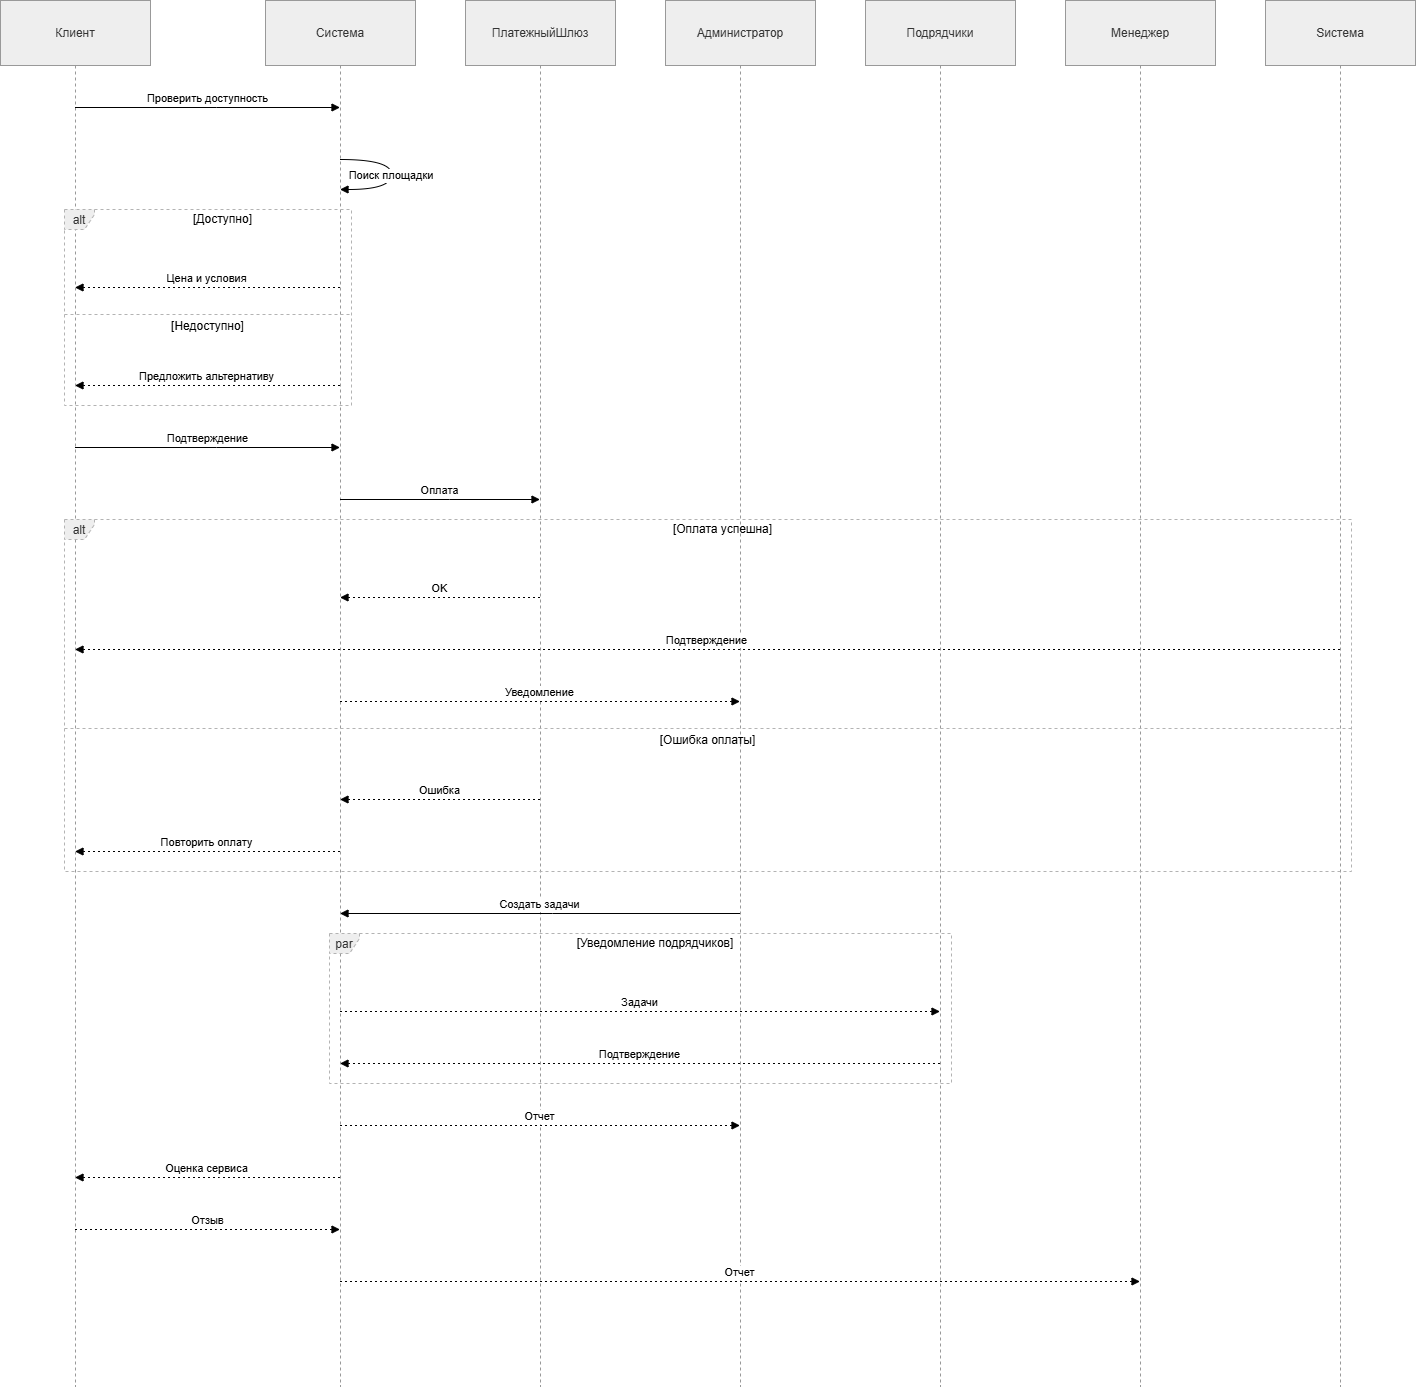

The diagram above was exported from draw.io. Its source (the exported page's mxGraphModel, read from the mxfile embedded in the PNG):
<mxGraphModel dx="886" dy="664" grid="1" gridSize="10" guides="1" tooltips="1" connect="1" arrows="1" fold="1" page="1" pageScale="1" pageWidth="827" pageHeight="1169" math="0" shadow="0">
  <root>
    <mxCell id="0" />
    <mxCell id="1" parent="0" />
    <mxCell id="rhO6hLMR0nWsf8DMblhM-1" parent="1" style="shape=umlLifeline;perimeter=lifelinePerimeter;whiteSpace=wrap;container=1;dropTarget=0;collapsible=0;recursiveResize=0;outlineConnect=0;portConstraint=eastwest;newEdgeStyle={&quot;edgeStyle&quot;:&quot;elbowEdgeStyle&quot;,&quot;elbow&quot;:&quot;vertical&quot;,&quot;curved&quot;:0,&quot;rounded&quot;:0};size=65;fillColor=light-dark(#eeeeee,#1f2020);strokeColor=light-dark(#999999,#cccccc);fontColor=light-dark(#333333,#cccccc);" value="Клиент" vertex="1">
      <mxGeometry height="1386" width="150" x="20" y="20" as="geometry" />
    </mxCell>
    <mxCell id="rhO6hLMR0nWsf8DMblhM-2" parent="1" style="shape=umlLifeline;perimeter=lifelinePerimeter;whiteSpace=wrap;container=1;dropTarget=0;collapsible=0;recursiveResize=0;outlineConnect=0;portConstraint=eastwest;newEdgeStyle={&quot;edgeStyle&quot;:&quot;elbowEdgeStyle&quot;,&quot;elbow&quot;:&quot;vertical&quot;,&quot;curved&quot;:0,&quot;rounded&quot;:0};size=65;fillColor=light-dark(#eeeeee,#1f2020);strokeColor=light-dark(#999999,#cccccc);fontColor=light-dark(#333333,#cccccc);" value="Система" vertex="1">
      <mxGeometry height="1386" width="150" x="285" y="20" as="geometry" />
    </mxCell>
    <mxCell id="rhO6hLMR0nWsf8DMblhM-3" parent="1" style="shape=umlLifeline;perimeter=lifelinePerimeter;whiteSpace=wrap;container=1;dropTarget=0;collapsible=0;recursiveResize=0;outlineConnect=0;portConstraint=eastwest;newEdgeStyle={&quot;edgeStyle&quot;:&quot;elbowEdgeStyle&quot;,&quot;elbow&quot;:&quot;vertical&quot;,&quot;curved&quot;:0,&quot;rounded&quot;:0};size=65;fillColor=light-dark(#eeeeee,#1f2020);strokeColor=light-dark(#999999,#cccccc);fontColor=light-dark(#333333,#cccccc);" value="ПлатежныйШлюз" vertex="1">
      <mxGeometry height="1386" width="150" x="485" y="20" as="geometry" />
    </mxCell>
    <mxCell id="rhO6hLMR0nWsf8DMblhM-4" parent="1" style="shape=umlLifeline;perimeter=lifelinePerimeter;whiteSpace=wrap;container=1;dropTarget=0;collapsible=0;recursiveResize=0;outlineConnect=0;portConstraint=eastwest;newEdgeStyle={&quot;edgeStyle&quot;:&quot;elbowEdgeStyle&quot;,&quot;elbow&quot;:&quot;vertical&quot;,&quot;curved&quot;:0,&quot;rounded&quot;:0};size=65;fillColor=light-dark(#eeeeee,#1f2020);strokeColor=light-dark(#999999,#cccccc);fontColor=light-dark(#333333,#cccccc);" value="Администратор" vertex="1">
      <mxGeometry height="1386" width="150" x="685" y="20" as="geometry" />
    </mxCell>
    <mxCell id="rhO6hLMR0nWsf8DMblhM-5" parent="1" style="shape=umlLifeline;perimeter=lifelinePerimeter;whiteSpace=wrap;container=1;dropTarget=0;collapsible=0;recursiveResize=0;outlineConnect=0;portConstraint=eastwest;newEdgeStyle={&quot;edgeStyle&quot;:&quot;elbowEdgeStyle&quot;,&quot;elbow&quot;:&quot;vertical&quot;,&quot;curved&quot;:0,&quot;rounded&quot;:0};size=65;fillColor=light-dark(#eeeeee,#1f2020);strokeColor=light-dark(#999999,#cccccc);fontColor=light-dark(#333333,#cccccc);" value="Подрядчики" vertex="1">
      <mxGeometry height="1386" width="150" x="885" y="20" as="geometry" />
    </mxCell>
    <mxCell id="rhO6hLMR0nWsf8DMblhM-6" parent="1" style="shape=umlLifeline;perimeter=lifelinePerimeter;whiteSpace=wrap;container=1;dropTarget=0;collapsible=0;recursiveResize=0;outlineConnect=0;portConstraint=eastwest;newEdgeStyle={&quot;edgeStyle&quot;:&quot;elbowEdgeStyle&quot;,&quot;elbow&quot;:&quot;vertical&quot;,&quot;curved&quot;:0,&quot;rounded&quot;:0};size=65;fillColor=light-dark(#eeeeee,#1f2020);strokeColor=light-dark(#999999,#cccccc);fontColor=light-dark(#333333,#cccccc);" value="Менеджер" vertex="1">
      <mxGeometry height="1386" width="150" x="1085" y="20" as="geometry" />
    </mxCell>
    <mxCell id="rhO6hLMR0nWsf8DMblhM-7" parent="1" style="shape=umlLifeline;perimeter=lifelinePerimeter;whiteSpace=wrap;container=1;dropTarget=0;collapsible=0;recursiveResize=0;outlineConnect=0;portConstraint=eastwest;newEdgeStyle={&quot;edgeStyle&quot;:&quot;elbowEdgeStyle&quot;,&quot;elbow&quot;:&quot;vertical&quot;,&quot;curved&quot;:0,&quot;rounded&quot;:0};size=65;fillColor=light-dark(#eeeeee,#1f2020);strokeColor=light-dark(#999999,#cccccc);fontColor=light-dark(#333333,#cccccc);" value="Sистема" vertex="1">
      <mxGeometry height="1386" width="150" x="1285" y="20" as="geometry" />
    </mxCell>
    <mxCell id="rhO6hLMR0nWsf8DMblhM-8" parent="1" style="shape=umlFrame;dashed=1;pointerEvents=0;dropTarget=0;strokeColor=#B3B3B3;height=20;width=30;fillColor=light-dark(#eeeeee,#1f2020);fontColor=light-dark(#333333,#cccccc);" value="alt" vertex="1">
      <mxGeometry height="196" width="287" x="84" y="229" as="geometry" />
    </mxCell>
    <mxCell id="rhO6hLMR0nWsf8DMblhM-9" parent="rhO6hLMR0nWsf8DMblhM-8" style="text;strokeColor=none;fillColor=none;align=center;verticalAlign=middle;whiteSpace=wrap;" value="[Доступно]" vertex="1">
      <mxGeometry height="20" width="257" x="30" as="geometry" />
    </mxCell>
    <mxCell id="rhO6hLMR0nWsf8DMblhM-10" parent="rhO6hLMR0nWsf8DMblhM-8" style="shape=line;dashed=1;whiteSpace=wrap;verticalAlign=top;labelPosition=center;verticalLabelPosition=middle;align=center;strokeColor=#B3B3B3;" value="[Недоступно]" vertex="1">
      <mxGeometry height="4" width="287" y="103" as="geometry" />
    </mxCell>
    <mxCell id="rhO6hLMR0nWsf8DMblhM-11" parent="1" style="shape=umlFrame;dashed=1;pointerEvents=0;dropTarget=0;strokeColor=#B3B3B3;height=20;width=30;fillColor=light-dark(#eeeeee,#1f2020);fontColor=light-dark(#333333,#cccccc);" value="alt" vertex="1">
      <mxGeometry height="352" width="1287" x="84" y="539" as="geometry" />
    </mxCell>
    <mxCell id="rhO6hLMR0nWsf8DMblhM-12" parent="rhO6hLMR0nWsf8DMblhM-11" style="text;strokeColor=none;fillColor=none;align=center;verticalAlign=middle;whiteSpace=wrap;" value="[Оплата успешна]" vertex="1">
      <mxGeometry height="20" width="1257" x="30" as="geometry" />
    </mxCell>
    <mxCell id="rhO6hLMR0nWsf8DMblhM-13" parent="rhO6hLMR0nWsf8DMblhM-11" style="shape=line;dashed=1;whiteSpace=wrap;verticalAlign=top;labelPosition=center;verticalLabelPosition=middle;align=center;strokeColor=#B3B3B3;" value="[Ошибка оплаты]" vertex="1">
      <mxGeometry height="4" width="1287" y="207" as="geometry" />
    </mxCell>
    <mxCell id="rhO6hLMR0nWsf8DMblhM-14" parent="1" style="shape=umlFrame;dashed=1;pointerEvents=0;dropTarget=0;strokeColor=#B3B3B3;height=20;width=30;fillColor=light-dark(#eeeeee,#1f2020);fontColor=light-dark(#333333,#cccccc);" value="par" vertex="1">
      <mxGeometry height="150" width="622" x="349" y="953" as="geometry" />
    </mxCell>
    <mxCell id="rhO6hLMR0nWsf8DMblhM-15" parent="rhO6hLMR0nWsf8DMblhM-14" style="text;strokeColor=none;fillColor=none;align=center;verticalAlign=middle;whiteSpace=wrap;" value="[Уведомление подрядчиков]" vertex="1">
      <mxGeometry height="20" width="592" x="30" as="geometry" />
    </mxCell>
    <mxCell id="rhO6hLMR0nWsf8DMblhM-16" edge="1" parent="1" source="rhO6hLMR0nWsf8DMblhM-1" style="verticalAlign=bottom;edgeStyle=elbowEdgeStyle;elbow=vertical;curved=0;rounded=0;endArrow=block;" target="rhO6hLMR0nWsf8DMblhM-2" value="Проверить доступность">
      <mxGeometry relative="1" as="geometry">
        <Array as="points">
          <mxPoint x="236" y="127" />
        </Array>
      </mxGeometry>
    </mxCell>
    <mxCell id="rhO6hLMR0nWsf8DMblhM-17" edge="1" parent="1" source="rhO6hLMR0nWsf8DMblhM-2" style="curved=1;endArrow=block;rounded=0;" target="rhO6hLMR0nWsf8DMblhM-2" value="Поиск площадки">
      <mxGeometry relative="1" as="geometry">
        <Array as="points">
          <mxPoint x="411" y="179" />
          <mxPoint x="411" y="209" />
        </Array>
      </mxGeometry>
    </mxCell>
    <mxCell id="rhO6hLMR0nWsf8DMblhM-18" edge="1" parent="1" source="rhO6hLMR0nWsf8DMblhM-2" style="verticalAlign=bottom;edgeStyle=elbowEdgeStyle;elbow=vertical;curved=0;rounded=0;dashed=1;dashPattern=2 3;endArrow=block;" target="rhO6hLMR0nWsf8DMblhM-1" value="Цена и условия">
      <mxGeometry relative="1" as="geometry">
        <Array as="points">
          <mxPoint x="239" y="307" />
        </Array>
      </mxGeometry>
    </mxCell>
    <mxCell id="rhO6hLMR0nWsf8DMblhM-19" edge="1" parent="1" source="rhO6hLMR0nWsf8DMblhM-2" style="verticalAlign=bottom;edgeStyle=elbowEdgeStyle;elbow=vertical;curved=0;rounded=0;dashed=1;dashPattern=2 3;endArrow=block;" target="rhO6hLMR0nWsf8DMblhM-1" value="Предложить альтернативу">
      <mxGeometry relative="1" as="geometry">
        <Array as="points">
          <mxPoint x="239" y="405" />
        </Array>
      </mxGeometry>
    </mxCell>
    <mxCell id="rhO6hLMR0nWsf8DMblhM-20" edge="1" parent="1" source="rhO6hLMR0nWsf8DMblhM-1" style="verticalAlign=bottom;edgeStyle=elbowEdgeStyle;elbow=vertical;curved=0;rounded=0;endArrow=block;" target="rhO6hLMR0nWsf8DMblhM-2" value="Подтверждение">
      <mxGeometry relative="1" as="geometry">
        <Array as="points">
          <mxPoint x="236" y="467" />
        </Array>
      </mxGeometry>
    </mxCell>
    <mxCell id="rhO6hLMR0nWsf8DMblhM-21" edge="1" parent="1" source="rhO6hLMR0nWsf8DMblhM-2" style="verticalAlign=bottom;edgeStyle=elbowEdgeStyle;elbow=vertical;curved=0;rounded=0;endArrow=block;" target="rhO6hLMR0nWsf8DMblhM-3" value="Оплата">
      <mxGeometry relative="1" as="geometry">
        <Array as="points">
          <mxPoint x="469" y="519" />
        </Array>
      </mxGeometry>
    </mxCell>
    <mxCell id="rhO6hLMR0nWsf8DMblhM-22" edge="1" parent="1" source="rhO6hLMR0nWsf8DMblhM-3" style="verticalAlign=bottom;edgeStyle=elbowEdgeStyle;elbow=vertical;curved=0;rounded=0;dashed=1;dashPattern=2 3;endArrow=block;" target="rhO6hLMR0nWsf8DMblhM-2" value="OK">
      <mxGeometry relative="1" as="geometry">
        <Array as="points">
          <mxPoint x="472" y="617" />
        </Array>
      </mxGeometry>
    </mxCell>
    <mxCell id="rhO6hLMR0nWsf8DMblhM-23" edge="1" parent="1" source="rhO6hLMR0nWsf8DMblhM-7" style="verticalAlign=bottom;edgeStyle=elbowEdgeStyle;elbow=vertical;curved=0;rounded=0;dashed=1;dashPattern=2 3;endArrow=block;" target="rhO6hLMR0nWsf8DMblhM-1" value="Подтверждение">
      <mxGeometry relative="1" as="geometry">
        <Array as="points">
          <mxPoint x="739" y="669" />
        </Array>
      </mxGeometry>
    </mxCell>
    <mxCell id="rhO6hLMR0nWsf8DMblhM-24" edge="1" parent="1" source="rhO6hLMR0nWsf8DMblhM-2" style="verticalAlign=bottom;edgeStyle=elbowEdgeStyle;elbow=vertical;curved=0;rounded=0;dashed=1;dashPattern=2 3;endArrow=block;" target="rhO6hLMR0nWsf8DMblhM-4" value="Уведомление">
      <mxGeometry relative="1" as="geometry">
        <Array as="points">
          <mxPoint x="569" y="721" />
        </Array>
      </mxGeometry>
    </mxCell>
    <mxCell id="rhO6hLMR0nWsf8DMblhM-25" edge="1" parent="1" source="rhO6hLMR0nWsf8DMblhM-3" style="verticalAlign=bottom;edgeStyle=elbowEdgeStyle;elbow=vertical;curved=0;rounded=0;dashed=1;dashPattern=2 3;endArrow=block;" target="rhO6hLMR0nWsf8DMblhM-2" value="Ошибка">
      <mxGeometry relative="1" as="geometry">
        <Array as="points">
          <mxPoint x="472" y="819" />
        </Array>
      </mxGeometry>
    </mxCell>
    <mxCell id="rhO6hLMR0nWsf8DMblhM-26" edge="1" parent="1" source="rhO6hLMR0nWsf8DMblhM-2" style="verticalAlign=bottom;edgeStyle=elbowEdgeStyle;elbow=vertical;curved=0;rounded=0;dashed=1;dashPattern=2 3;endArrow=block;" target="rhO6hLMR0nWsf8DMblhM-1" value="Повторить оплату">
      <mxGeometry relative="1" as="geometry">
        <Array as="points">
          <mxPoint x="239" y="871" />
        </Array>
      </mxGeometry>
    </mxCell>
    <mxCell id="rhO6hLMR0nWsf8DMblhM-27" edge="1" parent="1" source="rhO6hLMR0nWsf8DMblhM-4" style="verticalAlign=bottom;edgeStyle=elbowEdgeStyle;elbow=vertical;curved=0;rounded=0;endArrow=block;" target="rhO6hLMR0nWsf8DMblhM-2" value="Создать задачи">
      <mxGeometry relative="1" as="geometry">
        <Array as="points">
          <mxPoint x="572" y="933" />
        </Array>
      </mxGeometry>
    </mxCell>
    <mxCell id="rhO6hLMR0nWsf8DMblhM-28" edge="1" parent="1" source="rhO6hLMR0nWsf8DMblhM-2" style="verticalAlign=bottom;edgeStyle=elbowEdgeStyle;elbow=vertical;curved=0;rounded=0;dashed=1;dashPattern=2 3;endArrow=block;" target="rhO6hLMR0nWsf8DMblhM-5" value="Задачи">
      <mxGeometry relative="1" as="geometry">
        <Array as="points">
          <mxPoint x="669" y="1031" />
        </Array>
      </mxGeometry>
    </mxCell>
    <mxCell id="rhO6hLMR0nWsf8DMblhM-29" edge="1" parent="1" source="rhO6hLMR0nWsf8DMblhM-5" style="verticalAlign=bottom;edgeStyle=elbowEdgeStyle;elbow=vertical;curved=0;rounded=0;dashed=1;dashPattern=2 3;endArrow=block;" target="rhO6hLMR0nWsf8DMblhM-2" value="Подтверждение">
      <mxGeometry relative="1" as="geometry">
        <Array as="points">
          <mxPoint x="672" y="1083" />
        </Array>
      </mxGeometry>
    </mxCell>
    <mxCell id="rhO6hLMR0nWsf8DMblhM-30" edge="1" parent="1" source="rhO6hLMR0nWsf8DMblhM-2" style="verticalAlign=bottom;edgeStyle=elbowEdgeStyle;elbow=vertical;curved=0;rounded=0;dashed=1;dashPattern=2 3;endArrow=block;" target="rhO6hLMR0nWsf8DMblhM-4" value="Отчет">
      <mxGeometry relative="1" as="geometry">
        <Array as="points">
          <mxPoint x="569" y="1145" />
        </Array>
      </mxGeometry>
    </mxCell>
    <mxCell id="rhO6hLMR0nWsf8DMblhM-31" edge="1" parent="1" source="rhO6hLMR0nWsf8DMblhM-2" style="verticalAlign=bottom;edgeStyle=elbowEdgeStyle;elbow=vertical;curved=0;rounded=0;dashed=1;dashPattern=2 3;endArrow=block;" target="rhO6hLMR0nWsf8DMblhM-1" value="Оценка сервиса">
      <mxGeometry relative="1" as="geometry">
        <Array as="points">
          <mxPoint x="239" y="1197" />
        </Array>
      </mxGeometry>
    </mxCell>
    <mxCell id="rhO6hLMR0nWsf8DMblhM-32" edge="1" parent="1" source="rhO6hLMR0nWsf8DMblhM-1" style="verticalAlign=bottom;edgeStyle=elbowEdgeStyle;elbow=vertical;curved=0;rounded=0;dashed=1;dashPattern=2 3;endArrow=block;" target="rhO6hLMR0nWsf8DMblhM-2" value="Отзыв">
      <mxGeometry relative="1" as="geometry">
        <Array as="points">
          <mxPoint x="236" y="1249" />
        </Array>
      </mxGeometry>
    </mxCell>
    <mxCell id="rhO6hLMR0nWsf8DMblhM-33" edge="1" parent="1" source="rhO6hLMR0nWsf8DMblhM-2" style="verticalAlign=bottom;edgeStyle=elbowEdgeStyle;elbow=vertical;curved=0;rounded=0;dashed=1;dashPattern=2 3;endArrow=block;" target="rhO6hLMR0nWsf8DMblhM-6" value="Отчет">
      <mxGeometry relative="1" as="geometry">
        <Array as="points">
          <mxPoint x="769" y="1301" />
        </Array>
      </mxGeometry>
    </mxCell>
  </root>
</mxGraphModel>